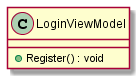

The diagram above was rendered by PlantUML. Its source (embedded in the PNG):
@startuml
class LoginViewModel {
    + Register() : void
}
@enduml